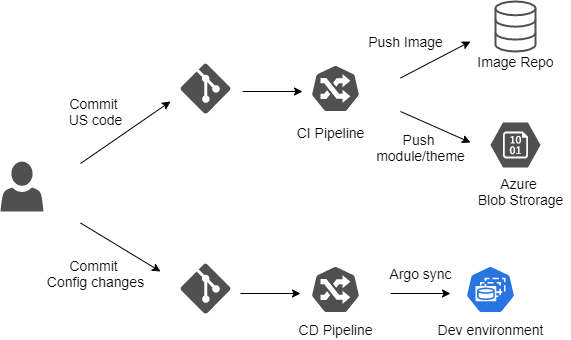

The diagram above was exported from draw.io. Its source (the exported page's mxGraphModel, read from the mxfile embedded in the PNG):
<mxGraphModel dx="1422" dy="822" grid="1" gridSize="10" guides="1" tooltips="1" connect="1" arrows="1" fold="1" page="1" pageScale="1" pageWidth="1169" pageHeight="827" math="0" shadow="0">
  <root>
    <mxCell id="-yEAoTfOS3Wt1gNO7EFr-0" />
    <mxCell id="-yEAoTfOS3Wt1gNO7EFr-1" parent="-yEAoTfOS3Wt1gNO7EFr-0" />
    <mxCell id="Ak_y4thFxBSKivSe8Mvd-0" value="" style="pointerEvents=1;shadow=0;dashed=0;html=1;strokeColor=none;labelPosition=center;verticalLabelPosition=bottom;verticalAlign=top;align=center;fillColor=#505050;shape=mxgraph.mscae.intune.account_portal;fontSize=14;" vertex="1" parent="-yEAoTfOS3Wt1gNO7EFr-1">
      <mxGeometry x="70" y="180" width="43" height="50" as="geometry" />
    </mxCell>
    <mxCell id="Ak_y4thFxBSKivSe8Mvd-1" value="" style="verticalLabelPosition=bottom;html=1;verticalAlign=top;align=center;strokeColor=none;fillColor=#505050;shape=mxgraph.azure.git_repository;fontSize=14;" vertex="1" parent="-yEAoTfOS3Wt1gNO7EFr-1">
      <mxGeometry x="250" y="82" width="50" height="50" as="geometry" />
    </mxCell>
    <mxCell id="Ak_y4thFxBSKivSe8Mvd-3" value="" style="verticalLabelPosition=bottom;html=1;verticalAlign=top;align=center;strokeColor=none;fillColor=#505050;shape=mxgraph.azure.git_repository;fontSize=14;" vertex="1" parent="-yEAoTfOS3Wt1gNO7EFr-1">
      <mxGeometry x="250" y="282" width="50" height="50" as="geometry" />
    </mxCell>
    <mxCell id="Ak_y4thFxBSKivSe8Mvd-4" value="" style="html=1;dashed=0;whitespace=wrap;fillColor=#505050;strokeColor=#ffffff;points=[[0.005,0.63,0],[0.1,0.2,0],[0.9,0.2,0],[0.5,0,0],[0.995,0.63,0],[0.72,0.99,0],[0.5,1,0],[0.28,0.99,0]];shape=mxgraph.kubernetes.icon;prIcon=ing;fontSize=14;" vertex="1" parent="-yEAoTfOS3Wt1gNO7EFr-1">
      <mxGeometry x="380" y="83" width="50" height="48" as="geometry" />
    </mxCell>
    <mxCell id="Ak_y4thFxBSKivSe8Mvd-5" value="" style="html=1;verticalLabelPosition=bottom;align=center;labelBackgroundColor=#ffffff;verticalAlign=top;strokeWidth=2;strokeColor=#505050;shadow=0;dashed=0;shape=mxgraph.ios7.icons.data;fillColor=none;fontSize=14;" vertex="1" parent="-yEAoTfOS3Wt1gNO7EFr-1">
      <mxGeometry x="565" y="20" width="40" height="50" as="geometry" />
    </mxCell>
    <mxCell id="Ak_y4thFxBSKivSe8Mvd-6" value="" style="html=1;dashed=0;whitespace=wrap;fillColor=#505050;strokeColor=#ffffff;points=[[0.005,0.63,0],[0.1,0.2,0],[0.9,0.2,0],[0.5,0,0],[0.995,0.63,0],[0.72,0.99,0],[0.5,1,0],[0.28,0.99,0]];shape=mxgraph.kubernetes.icon;prIcon=ing;fontSize=14;" vertex="1" parent="-yEAoTfOS3Wt1gNO7EFr-1">
      <mxGeometry x="380" y="284" width="50" height="48" as="geometry" />
    </mxCell>
    <mxCell id="Ak_y4thFxBSKivSe8Mvd-7" value="" style="html=1;dashed=0;whitespace=wrap;fillColor=#2875E2;strokeColor=#ffffff;points=[[0.005,0.63,0],[0.1,0.2,0],[0.9,0.2,0],[0.5,0,0],[0.995,0.63,0],[0.72,0.99,0],[0.5,1,0],[0.28,0.99,0]];shape=mxgraph.kubernetes.icon;prIcon=sts;fontSize=14;" vertex="1" parent="-yEAoTfOS3Wt1gNO7EFr-1">
      <mxGeometry x="535" y="284" width="50" height="48" as="geometry" />
    </mxCell>
    <mxCell id="Ak_y4thFxBSKivSe8Mvd-8" value="" style="endArrow=classic;html=1;fontSize=14;" edge="1" parent="-yEAoTfOS3Wt1gNO7EFr-1">
      <mxGeometry width="50" height="50" relative="1" as="geometry">
        <mxPoint x="150" y="182" as="sourcePoint" />
        <mxPoint x="240" y="120" as="targetPoint" />
      </mxGeometry>
    </mxCell>
    <mxCell id="Ak_y4thFxBSKivSe8Mvd-9" value="Commit &lt;br&gt;US code" style="text;html=1;align=center;verticalAlign=middle;resizable=0;points=[];autosize=1;fontSize=14;" vertex="1" parent="-yEAoTfOS3Wt1gNO7EFr-1">
      <mxGeometry x="130" y="110" width="70" height="40" as="geometry" />
    </mxCell>
    <mxCell id="Ak_y4thFxBSKivSe8Mvd-10" value="CI Pipeline" style="text;html=1;align=center;verticalAlign=middle;resizable=0;points=[];autosize=1;fontSize=14;" vertex="1" parent="-yEAoTfOS3Wt1gNO7EFr-1">
      <mxGeometry x="360" y="141" width="80" height="20" as="geometry" />
    </mxCell>
    <mxCell id="Ak_y4thFxBSKivSe8Mvd-11" value="" style="endArrow=classic;html=1;fontSize=14;" edge="1" parent="-yEAoTfOS3Wt1gNO7EFr-1">
      <mxGeometry width="50" height="50" relative="1" as="geometry">
        <mxPoint x="312" y="110" as="sourcePoint" />
        <mxPoint x="372" y="110" as="targetPoint" />
      </mxGeometry>
    </mxCell>
    <mxCell id="Ak_y4thFxBSKivSe8Mvd-12" value="" style="endArrow=classic;html=1;fontSize=14;" edge="1" parent="-yEAoTfOS3Wt1gNO7EFr-1">
      <mxGeometry width="50" height="50" relative="1" as="geometry">
        <mxPoint x="470" y="96.5" as="sourcePoint" />
        <mxPoint x="540" y="60" as="targetPoint" />
      </mxGeometry>
    </mxCell>
    <mxCell id="Ak_y4thFxBSKivSe8Mvd-13" value="" style="endArrow=classic;html=1;fontSize=14;" edge="1" parent="-yEAoTfOS3Wt1gNO7EFr-1">
      <mxGeometry width="50" height="50" relative="1" as="geometry">
        <mxPoint x="470" y="130" as="sourcePoint" />
        <mxPoint x="540" y="161" as="targetPoint" />
      </mxGeometry>
    </mxCell>
    <mxCell id="Ak_y4thFxBSKivSe8Mvd-14" value="Push Image" style="text;html=1;align=center;verticalAlign=middle;resizable=0;points=[];autosize=1;fontSize=14;" vertex="1" parent="-yEAoTfOS3Wt1gNO7EFr-1">
      <mxGeometry x="430" y="50" width="90" height="20" as="geometry" />
    </mxCell>
    <mxCell id="Ak_y4thFxBSKivSe8Mvd-15" value="Image Repo" style="text;html=1;align=center;verticalAlign=middle;resizable=0;points=[];autosize=1;fontSize=14;" vertex="1" parent="-yEAoTfOS3Wt1gNO7EFr-1">
      <mxGeometry x="540" y="70" width="90" height="20" as="geometry" />
    </mxCell>
    <mxCell id="Ak_y4thFxBSKivSe8Mvd-16" value="" style="verticalLabelPosition=bottom;html=1;verticalAlign=top;align=center;strokeColor=none;fillColor=#505050;shape=mxgraph.azure.storage_blob;fontSize=14;" vertex="1" parent="-yEAoTfOS3Wt1gNO7EFr-1">
      <mxGeometry x="560" y="141" width="50" height="45" as="geometry" />
    </mxCell>
    <mxCell id="Ak_y4thFxBSKivSe8Mvd-17" value="Azure &lt;br&gt;Blob Strorage" style="text;html=1;align=center;verticalAlign=middle;resizable=0;points=[];autosize=1;fontSize=14;" vertex="1" parent="-yEAoTfOS3Wt1gNO7EFr-1">
      <mxGeometry x="540" y="190" width="100" height="40" as="geometry" />
    </mxCell>
    <mxCell id="Ak_y4thFxBSKivSe8Mvd-18" value="Push &lt;br&gt;module/theme" style="text;html=1;align=center;verticalAlign=middle;resizable=0;points=[];autosize=1;fontSize=14;" vertex="1" parent="-yEAoTfOS3Wt1gNO7EFr-1">
      <mxGeometry x="440" y="146" width="100" height="40" as="geometry" />
    </mxCell>
    <mxCell id="Ak_y4thFxBSKivSe8Mvd-19" value="" style="endArrow=classic;html=1;fontSize=14;" edge="1" parent="-yEAoTfOS3Wt1gNO7EFr-1">
      <mxGeometry width="50" height="50" relative="1" as="geometry">
        <mxPoint x="150" y="241.5" as="sourcePoint" />
        <mxPoint x="230" y="290" as="targetPoint" />
      </mxGeometry>
    </mxCell>
    <mxCell id="Ak_y4thFxBSKivSe8Mvd-20" value="Commit &lt;br&gt;Config changes" style="text;html=1;align=center;verticalAlign=middle;resizable=0;points=[];autosize=1;fontSize=14;" vertex="1" parent="-yEAoTfOS3Wt1gNO7EFr-1">
      <mxGeometry x="110" y="272" width="110" height="40" as="geometry" />
    </mxCell>
    <mxCell id="Ak_y4thFxBSKivSe8Mvd-21" value="CD Pipeline" style="text;html=1;align=center;verticalAlign=middle;resizable=0;points=[];autosize=1;fontSize=14;" vertex="1" parent="-yEAoTfOS3Wt1gNO7EFr-1">
      <mxGeometry x="360" y="338" width="90" height="20" as="geometry" />
    </mxCell>
    <mxCell id="Ak_y4thFxBSKivSe8Mvd-22" value="" style="endArrow=classic;html=1;fontSize=14;" edge="1" parent="-yEAoTfOS3Wt1gNO7EFr-1">
      <mxGeometry width="50" height="50" relative="1" as="geometry">
        <mxPoint x="310" y="312" as="sourcePoint" />
        <mxPoint x="370" y="312" as="targetPoint" />
      </mxGeometry>
    </mxCell>
    <mxCell id="Ak_y4thFxBSKivSe8Mvd-23" value="" style="endArrow=classic;html=1;fontSize=14;" edge="1" parent="-yEAoTfOS3Wt1gNO7EFr-1">
      <mxGeometry width="50" height="50" relative="1" as="geometry">
        <mxPoint x="460" y="312" as="sourcePoint" />
        <mxPoint x="520" y="312" as="targetPoint" />
      </mxGeometry>
    </mxCell>
    <mxCell id="Ak_y4thFxBSKivSe8Mvd-24" value="Argo sync" style="text;html=1;align=center;verticalAlign=middle;resizable=0;points=[];autosize=1;fontSize=14;" vertex="1" parent="-yEAoTfOS3Wt1gNO7EFr-1">
      <mxGeometry x="450" y="282" width="80" height="20" as="geometry" />
    </mxCell>
    <mxCell id="Ak_y4thFxBSKivSe8Mvd-25" value="Dev environment" style="text;html=1;align=center;verticalAlign=middle;resizable=0;points=[];autosize=1;fontSize=14;" vertex="1" parent="-yEAoTfOS3Wt1gNO7EFr-1">
      <mxGeometry x="500" y="338" width="120" height="20" as="geometry" />
    </mxCell>
  </root>
</mxGraphModel>